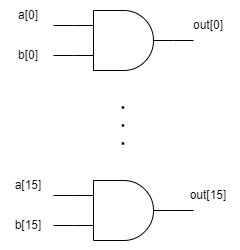

The diagram above was exported from draw.io. Its source (the exported page's mxGraphModel, read from the mxfile embedded in the PNG):
<mxGraphModel dx="627" dy="496" grid="1" gridSize="10" guides="1" tooltips="1" connect="1" arrows="1" fold="1" page="1" pageScale="1" pageWidth="827" pageHeight="1169" math="0" shadow="0">
  <root>
    <mxCell id="0" />
    <mxCell id="1" parent="0" />
    <mxCell id="yifaa34ucXqF-eC60_fF-23" value="" style="rounded=0;whiteSpace=wrap;html=1;fillColor=none;strokeColor=none;" parent="1" vertex="1">
      <mxGeometry x="167" y="100" width="240" height="250" as="geometry" />
    </mxCell>
    <mxCell id="yifaa34ucXqF-eC60_fF-21" value="&lt;span style=&quot;font-size: 15px;&quot;&gt;・&lt;/span&gt;&lt;div style=&quot;font-size: 15px;&quot;&gt;&lt;span style=&quot;font-size: 15px;&quot;&gt;・&lt;/span&gt;&lt;/div&gt;&lt;div style=&quot;font-size: 15px;&quot;&gt;&lt;span style=&quot;font-size: 15px;&quot;&gt;・&lt;/span&gt;&lt;/div&gt;" style="text;html=1;align=center;verticalAlign=middle;whiteSpace=wrap;rounded=0;fontStyle=1;fontSize=15;" parent="1" vertex="1">
      <mxGeometry x="260" y="202.5" width="60" height="45" as="geometry" />
    </mxCell>
    <mxCell id="Q2xhgx171ck7sQDFLJzE-1" value="" style="verticalLabelPosition=bottom;shadow=0;dashed=0;align=center;html=1;verticalAlign=top;shape=mxgraph.electrical.logic_gates.logic_gate;operation=and;" vertex="1" parent="1">
      <mxGeometry x="240" y="110" width="100" height="60" as="geometry" />
    </mxCell>
    <mxCell id="Q2xhgx171ck7sQDFLJzE-2" value="" style="endArrow=none;html=1;rounded=0;entryX=1;entryY=0.5;entryDx=0;entryDy=0;entryPerimeter=0;" edge="1" parent="1" target="Q2xhgx171ck7sQDFLJzE-1">
      <mxGeometry width="50" height="50" relative="1" as="geometry">
        <mxPoint x="360" y="140" as="sourcePoint" />
        <mxPoint x="250" y="200" as="targetPoint" />
      </mxGeometry>
    </mxCell>
    <mxCell id="Q2xhgx171ck7sQDFLJzE-3" value="" style="endArrow=none;html=1;rounded=0;entryX=0;entryY=0.75;entryDx=0;entryDy=0;entryPerimeter=0;" edge="1" parent="1" target="Q2xhgx171ck7sQDFLJzE-1">
      <mxGeometry width="50" height="50" relative="1" as="geometry">
        <mxPoint x="220" y="155" as="sourcePoint" />
        <mxPoint x="250" y="180" as="targetPoint" />
      </mxGeometry>
    </mxCell>
    <mxCell id="Q2xhgx171ck7sQDFLJzE-4" value="" style="endArrow=none;html=1;rounded=0;entryX=0;entryY=0.25;entryDx=0;entryDy=0;entryPerimeter=0;" edge="1" parent="1" target="Q2xhgx171ck7sQDFLJzE-1">
      <mxGeometry width="50" height="50" relative="1" as="geometry">
        <mxPoint x="220" y="125" as="sourcePoint" />
        <mxPoint x="200" y="170" as="targetPoint" />
      </mxGeometry>
    </mxCell>
    <mxCell id="Q2xhgx171ck7sQDFLJzE-5" value="a[0]" style="text;html=1;align=center;verticalAlign=middle;whiteSpace=wrap;rounded=0;" vertex="1" parent="1">
      <mxGeometry x="170" y="100" width="50" height="30" as="geometry" />
    </mxCell>
    <mxCell id="Q2xhgx171ck7sQDFLJzE-7" value="b[0]" style="text;html=1;align=center;verticalAlign=middle;whiteSpace=wrap;rounded=0;" vertex="1" parent="1">
      <mxGeometry x="170" y="140" width="50" height="30" as="geometry" />
    </mxCell>
    <mxCell id="Q2xhgx171ck7sQDFLJzE-8" value="out[0]" style="text;html=1;align=center;verticalAlign=middle;whiteSpace=wrap;rounded=0;" vertex="1" parent="1">
      <mxGeometry x="350" y="110" width="50" height="30" as="geometry" />
    </mxCell>
    <mxCell id="Q2xhgx171ck7sQDFLJzE-9" value="" style="verticalLabelPosition=bottom;shadow=0;dashed=0;align=center;html=1;verticalAlign=top;shape=mxgraph.electrical.logic_gates.logic_gate;operation=and;" vertex="1" parent="1">
      <mxGeometry x="240" y="280" width="100" height="60" as="geometry" />
    </mxCell>
    <mxCell id="Q2xhgx171ck7sQDFLJzE-10" value="" style="endArrow=none;html=1;rounded=0;entryX=1;entryY=0.5;entryDx=0;entryDy=0;entryPerimeter=0;" edge="1" target="Q2xhgx171ck7sQDFLJzE-9" parent="1">
      <mxGeometry width="50" height="50" relative="1" as="geometry">
        <mxPoint x="360" y="310" as="sourcePoint" />
        <mxPoint x="250" y="370" as="targetPoint" />
      </mxGeometry>
    </mxCell>
    <mxCell id="Q2xhgx171ck7sQDFLJzE-11" value="" style="endArrow=none;html=1;rounded=0;entryX=0;entryY=0.75;entryDx=0;entryDy=0;entryPerimeter=0;" edge="1" target="Q2xhgx171ck7sQDFLJzE-9" parent="1">
      <mxGeometry width="50" height="50" relative="1" as="geometry">
        <mxPoint x="220" y="325" as="sourcePoint" />
        <mxPoint x="250" y="350" as="targetPoint" />
      </mxGeometry>
    </mxCell>
    <mxCell id="Q2xhgx171ck7sQDFLJzE-12" value="" style="endArrow=none;html=1;rounded=0;entryX=0;entryY=0.25;entryDx=0;entryDy=0;entryPerimeter=0;" edge="1" target="Q2xhgx171ck7sQDFLJzE-9" parent="1">
      <mxGeometry width="50" height="50" relative="1" as="geometry">
        <mxPoint x="220" y="295" as="sourcePoint" />
        <mxPoint x="200" y="340" as="targetPoint" />
      </mxGeometry>
    </mxCell>
    <mxCell id="Q2xhgx171ck7sQDFLJzE-13" value="a[15]" style="text;html=1;align=center;verticalAlign=middle;whiteSpace=wrap;rounded=0;" vertex="1" parent="1">
      <mxGeometry x="170" y="270" width="50" height="30" as="geometry" />
    </mxCell>
    <mxCell id="Q2xhgx171ck7sQDFLJzE-14" value="b[15]" style="text;html=1;align=center;verticalAlign=middle;whiteSpace=wrap;rounded=0;" vertex="1" parent="1">
      <mxGeometry x="170" y="310" width="50" height="30" as="geometry" />
    </mxCell>
    <mxCell id="Q2xhgx171ck7sQDFLJzE-15" value="out[15]" style="text;html=1;align=center;verticalAlign=middle;whiteSpace=wrap;rounded=0;" vertex="1" parent="1">
      <mxGeometry x="350" y="280" width="50" height="30" as="geometry" />
    </mxCell>
  </root>
</mxGraphModel>